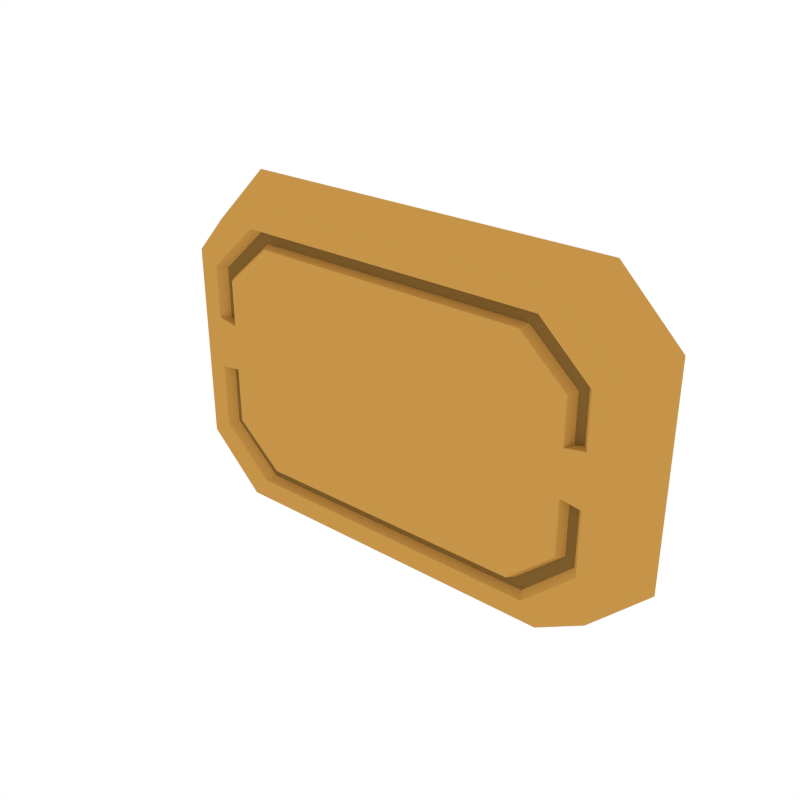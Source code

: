 # Source: Details_Basic_4.blend  (saved by Blender 2.79.0; exported with 4.5.12 LTS)
import bpy
from mathutils import Matrix  # noqa: F401  (used for matrix-valued properties, if any)

bpy.ops.wm.read_factory_settings(use_empty=True)
scene = bpy.context.scene
scene.name = 'Scene'

# ---- collections
col_collection_1 = bpy.data.collections.new('Collection 1'); scene.collection.children.link(col_collection_1)

# ---- materials (node trees are filled in below, after node groups)
mat_main = bpy.data.materials.new('Main')
mat_main.alpha_threshold = 0.0
mat_main.diffuse_color = (0.402, 0.402, 0.402, 1.0)
mat_main.roughness = 0.5
mat_accent = bpy.data.materials.new('Accent')
mat_accent.alpha_threshold = 0.0
mat_accent.diffuse_color = (0.5596, 0.2977, 0.06679, 1.0)
mat_accent.roughness = 0.5
mat_darkaccent = bpy.data.materials.new('DarkAccent')
mat_darkaccent.alpha_threshold = 0.0
mat_darkaccent.diffuse_color = (0.2266, 0.1234, 0.03015, 1.0)
mat_darkaccent.roughness = 0.5

# ---- node groups
ng_auto_smooth = bpy.data.node_groups.new('Auto Smooth', 'GeometryNodeTree')
_s = ng_auto_smooth.interface.new_socket(name='Geometry', in_out='OUTPUT', socket_type='NodeSocketGeometry')
_s = ng_auto_smooth.interface.new_socket(name='Geometry', in_out='INPUT', socket_type='NodeSocketGeometry')
_s = ng_auto_smooth.interface.new_socket(name='Angle', in_out='INPUT', socket_type='NodeSocketFloat')
_s.subtype = 'ANGLE'
_s.min_value = 0.0
_s.max_value = 3.142
ng_auto_smooth.is_modifier = True
_N = ng_auto_smooth.nodes; _L = ng_auto_smooth.links
n0 = _N.new('NodeGroupOutput'); n0.name = 'Group Output'; n0.location = (480, -100)
n1 = _N.new('NodeGroupInput'); n1.name = 'Group Input'; n1.location = (-420, -300)
n2 = _N.new('NodeGroupInput'); n2.name = 'Group Input.001'; n2.location = (-60, -100)
n3 = _N.new('GeometryNodeSetShadeSmooth'); n3.name = 'Set Shade Smooth'; n3.location = (120, -100)
n3.domain = 'EDGE'
n4 = _N.new('GeometryNodeSetShadeSmooth'); n4.name = 'Set Shade Smooth.001'; n4.location = (300, -100)
n5 = _N.new('GeometryNodeInputMeshEdgeAngle'); n5.name = 'Edge Angle'; n5.location = (-420, -220)
n6 = _N.new('GeometryNodeInputEdgeSmooth'); n6.name = 'Is Edge Smooth'; n6.location = (-60, -160)
n7 = _N.new('GeometryNodeInputShadeSmooth'); n7.name = 'Is Face Smooth'; n7.location = (-240, -340)
n8 = _N.new('FunctionNodeBooleanMath'); n8.name = 'Boolean Math'; n8.location = (-60, -220)
n9 = _N.new('FunctionNodeCompare'); n9.name = 'Compare'; n9.location = (-240, -180)
n9.operation = 'LESS_EQUAL'
_L.new(n5.outputs[0], n9.inputs[0])
_L.new(n4.outputs[0], n0.inputs[0])
_L.new(n1.outputs[1], n9.inputs[1])
_L.new(n9.outputs[0], n8.inputs[0])
_L.new(n7.outputs[0], n8.inputs[1])
_L.new(n2.outputs[0], n3.inputs[0])
_L.new(n6.outputs[0], n3.inputs[1])
_L.new(n3.outputs[0], n4.inputs[0])
_L.new(n8.outputs[0], n3.inputs[2])
n0.is_active_output = True

# ---- material node trees

# ---- world
world_world = bpy.data.worlds.new('World'); scene.world = world_world
world_world.color = (1.0, 1.0, 1.0)
world_world.use_sun_shadow = False
world_world.sun_shadow_jitter_overblur = 0.0
world_world.cycles.sampling_method = 'NONE'
world_world.cycles.sample_map_resolution = 256

# ---- meshes
me_cube_056 = bpy.data.meshes.new('Cube.056')
me_cube_056.from_pydata([(-0.3034, -0.01519, 0.04705), (0.3397, 0.05285, 0.05268), (0.3034, -0.01519, 0.04705), (-0.3397, 0.05285, 0.05268), (-0.3034, -0.01519, -0.03501), (-0.3397, 0.05285, -0.0392), (0.3397, 0.05285, -0.0392), (0.3034, -0.01519, -0.03501), (-0.3034, -0.01519, -0.1346), (-0.2294, -0.01519, -0.2087), (-0.2294, -0.01519, 0.2027), (-0.3034, -0.01519, 0.1286), (-0.2568, 0.05285, -0.2336), (-0.3397, 0.05285, -0.1507), (-0.3397, 0.05285, 0.144), (-0.2568, 0.05285, 0.2269), (0.2294, -0.01519, -0.2087), (0.3034, -0.01519, -0.1346), (0.3034, -0.01519, 0.1286), (0.2294, -0.01519, 0.2027), (0.3397, 0.05285, -0.1507), (0.2568, 0.05285, -0.2336), (0.2568, 0.05285, 0.2269), (0.3397, 0.05285, 0.144), (-0.277, -0.01519, -0.03033), (-0.277, -0.01519, 0.04075), (0.277, -0.01519, -0.03033), (0.277, -0.01519, -0.1166), (-0.277, -0.01519, -0.1166), (0.277, -0.01519, 0.04075), (-0.2085, -0.01519, -0.1807), (-0.277, -0.01519, 0.1114), (-0.2085, -0.01519, 0.1755), (0.2085, -0.01519, -0.1807), (0.2085, -0.01519, 0.1755), (0.277, -0.01519, 0.1114), (-0.2492, -0.01519, -0.02654), (-0.2492, -0.01519, 0.03566), (0.2492, -0.01519, -0.02654), (0.2492, -0.01519, -0.102), (-0.2492, -0.01519, -0.102), (0.2492, -0.01519, 0.03566), (-0.1865, -0.01519, -0.1582), (-0.2492, -0.01519, 0.09746), (-0.1865, -0.01519, 0.1536), (0.1865, -0.01519, -0.1582), (0.1865, -0.01519, 0.1536), (0.2492, -0.01519, 0.09746), (-0.2554, -0.003645, -0.1041), (-0.268, -0.003645, -0.1134), (0.268, -0.003645, -0.1134), (0.268, -0.003645, -0.02949), (-0.268, -0.003645, -0.02949), (-0.2013, -0.003645, -0.1757), (-0.268, -0.003645, 0.1083), (-0.2013, -0.003645, 0.1707), (0.2013, -0.003645, -0.1757), (0.2013, -0.003645, 0.1707), (0.268, -0.003645, 0.1083), (-0.268, -0.003645, 0.03962), (0.268, -0.003645, 0.03962), (-0.1914, -0.003645, -0.1615), (0.2554, -0.003645, -0.1041), (0.2554, -0.003645, -0.02709), (-0.2554, -0.003645, -0.02709), (-0.2554, -0.003645, 0.09949), (-0.1914, -0.003645, 0.1568), (0.1914, -0.003645, -0.1615), (0.1914, -0.003645, 0.1568), (0.2554, -0.003645, 0.09949), (-0.2554, -0.003645, 0.0364), (0.2554, -0.003645, 0.0364)], [], [(18, 19, 34, 35), (20, 6, 7, 17), (44, 46, 68, 66), (22, 15, 10, 19), (8, 4, 5, 13), (12, 13, 5, 6, 20, 21), (12, 9, 8, 13), (10, 15, 14, 11), (16, 21, 20, 17), (22, 19, 18, 23), (12, 21, 16, 9), (6, 5, 3, 1), (9, 16, 33, 30), (5, 4, 0, 3), (7, 6, 1, 2), (2, 18, 35, 29), (3, 0, 11, 14), (2, 1, 23, 18), (1, 3, 14, 15, 22, 23), (32, 31, 54, 55), (47, 41, 71, 69), (19, 10, 32, 34), (10, 11, 31, 32), (17, 7, 26, 27), (11, 0, 25, 31), (16, 17, 27, 33), (7, 2, 29, 26), (0, 4, 24, 25), (4, 8, 28, 24), (8, 9, 30, 28), (45, 39, 38, 36, 40, 42), (36, 38, 41, 37), (37, 41, 47, 46, 44, 43), (28, 30, 53, 49), (40, 36, 64, 48), (34, 32, 55, 57), (37, 43, 65, 70), (25, 24, 36, 37), (38, 39, 62, 63), (26, 29, 41, 38), (29, 35, 58, 60), (45, 42, 61, 67), (50, 51, 63, 62), (57, 55, 66, 68), (49, 53, 61, 48), (53, 56, 67, 61), (55, 54, 65, 66), (52, 49, 48, 64), (54, 59, 70, 65), (56, 50, 62, 67), (60, 58, 69, 71), (58, 57, 68, 69), (42, 40, 48, 61), (36, 24, 52, 64), (33, 27, 50, 56), (43, 44, 66, 65), (25, 37, 70, 59), (35, 34, 57, 58), (39, 45, 67, 62), (41, 29, 60, 71), (30, 33, 56, 53), (27, 26, 51, 50), (46, 47, 69, 68), (31, 25, 59, 54), (26, 38, 63, 51), (24, 28, 49, 52)])
me_cube_056.polygons.foreach_set('use_smooth', [True] * 66)
me_cube_056.polygons.foreach_set('material_index', [1, 1, 1, 1, 1, 1, 1, 1, 1, 1, 1, 1, 1, 1, 1, 1, 1, 1, 1, 1, 1, 1, 1, 1, 1, 1, 1, 1, 1, 1, 1, 1, 1, 1, 1, 1, 1, 1, 1, 1, 1, 1, 2, 2, 2, 2, 2, 2, 2, 2, 2, 2, 1, 1, 1, 1, 1, 1, 1, 1, 1, 1, 1, 1, 1, 1])
me_cube_056.materials.append(mat_main)
me_cube_056.materials.append(mat_accent)
me_cube_056.materials.append(mat_darkaccent)
me_cube_056.use_remesh_preserve_volume = False
me_cube_056.use_remesh_preserve_attributes = False
me_cube_056.use_mirror_vertex_groups = False
me_cube_056.update()

# ---- objects
ob_details_basic_4 = bpy.data.objects.new('Details_Basic_4', me_cube_056)

# ---- transforms, parenting, visibility, modifiers, constraints
ob_details_basic_4.location = (0.0, 0.0, 0.0)
ob_details_basic_4.lineart.crease_threshold = 0.0
_m = ob_details_basic_4.modifiers.new('Auto Smooth', 'NODES')
_m.node_group = ng_auto_smooth
_gi = [s.identifier for s in ng_auto_smooth.interface.items_tree if s.item_type == 'SOCKET' and s.in_out == 'INPUT']
_m[_gi[1]] = 0.5236  # Angle

# ---- collection membership
col_collection_1.objects.link(ob_details_basic_4)

# ---- scene / render settings (as saved in the file)
scene.frame_start = 1; scene.frame_end = 250; scene.frame_set(0)
scene.render.engine = 'CYCLES'
scene.render.resolution_x = 1000
scene.render.resolution_y = 1000
scene.render.dither_intensity = 0.0
scene.cycles.samples = 200
scene.cycles.sampling_pattern = 'TABULATED_SOBOL'
scene.cycles.light_sampling_threshold = 0.0
scene.cycles.use_adaptive_sampling = False
scene.cycles.use_light_tree = False
scene.cycles.caustics_reflective = False
scene.cycles.caustics_refractive = False
scene.cycles.blur_glossy = 0.0
scene.cycles.max_bounces = 2
scene.cycles.pixel_filter_type = 'GAUSSIAN'
scene.cycles.sample_clamp_indirect = 0.0
scene.view_settings.view_transform = 'Standard'
bpy.context.view_layer.update()

# ---- added for rendering (the .blend has no active camera): camera
cam_auto = bpy.data.cameras.new('AutoCamera')
cam_auto.lens = 50.0
cam_auto.sensor_width = 36.0
cam_auto.clip_end = 1000.0
ob_auto_camera = bpy.data.objects.new('AutoCamera', cam_auto)
scene.collection.objects.link(ob_auto_camera)
ob_auto_camera.location = (0.76207, -0.895653, 0.606287)
ob_auto_camera.rotation_euler = (1.09748, -7.21219e-08, 0.694738)
scene.camera = ob_auto_camera
bpy.context.view_layer.update()
